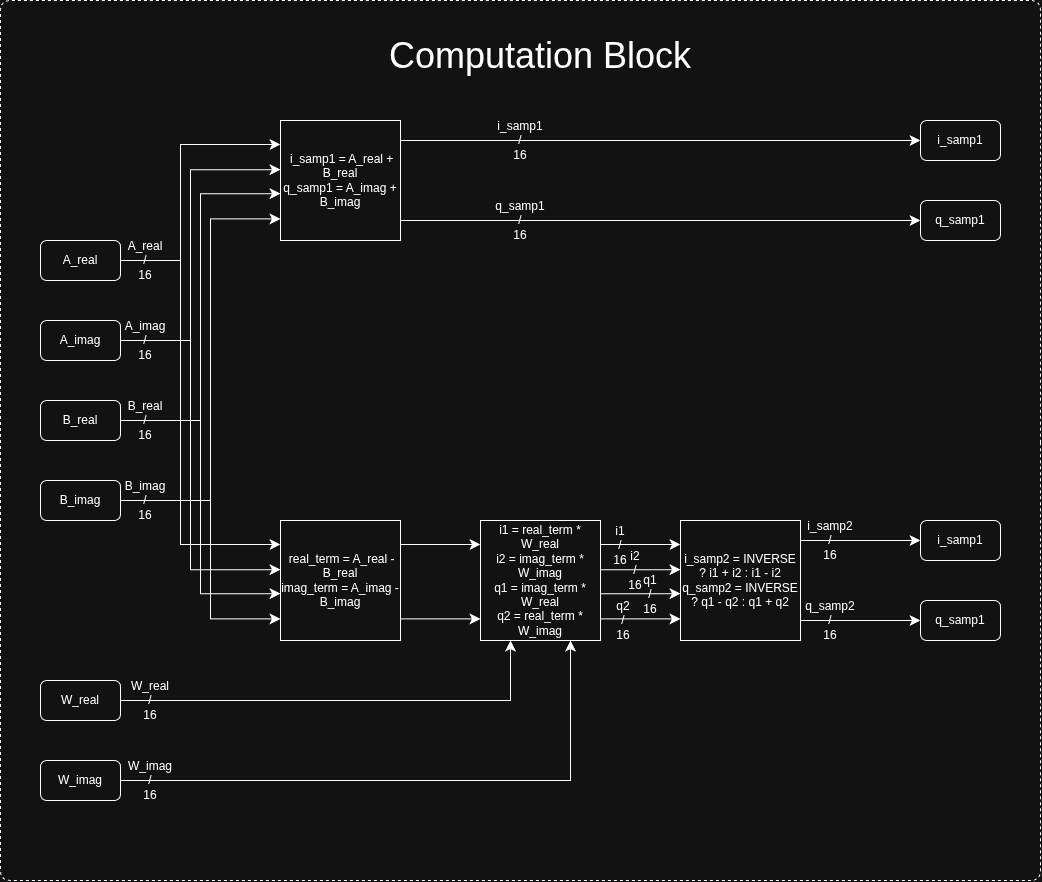

The diagram above was exported from draw.io. Its source (the exported page's mxGraphModel, read from the mxfile embedded in the PNG):
<mxGraphModel dx="2178" dy="1332" grid="1" gridSize="10" guides="1" tooltips="1" connect="1" arrows="1" fold="1" page="0" pageScale="1" pageWidth="850" pageHeight="1100" math="0" shadow="0">
  <root>
    <mxCell id="0" />
    <mxCell id="1" parent="0" />
    <mxCell id="eGpOnizFHoXXeflYJyp2-65" parent="1" style="text;html=1;whiteSpace=wrap;strokeColor=none;fillColor=none;align=center;verticalAlign=middle;rounded=0;fontFamily=Helvetica;fontSize=12;fontColor=default;labelBackgroundColor=default;" value="q_samp2&lt;div&gt;/&lt;/div&gt;&lt;div&gt;16&lt;/div&gt;" vertex="1">
      <mxGeometry height="30" width="60" x="160" y="405" as="geometry" />
    </mxCell>
    <mxCell id="eGpOnizFHoXXeflYJyp2-64" parent="1" style="text;html=1;whiteSpace=wrap;strokeColor=none;fillColor=none;align=center;verticalAlign=middle;rounded=0;fontFamily=Helvetica;fontSize=12;fontColor=default;labelBackgroundColor=default;" value="i_samp2&lt;div&gt;/&lt;/div&gt;&lt;div&gt;16&lt;/div&gt;" vertex="1">
      <mxGeometry height="30" width="60" x="160" y="325" as="geometry" />
    </mxCell>
    <mxCell id="eGpOnizFHoXXeflYJyp2-63" parent="1" style="text;html=1;whiteSpace=wrap;strokeColor=none;fillColor=none;align=center;verticalAlign=middle;rounded=0;fontFamily=Helvetica;fontSize=12;fontColor=default;labelBackgroundColor=default;" value="q2&lt;br&gt;&lt;div&gt;/&lt;/div&gt;&lt;div&gt;16&lt;/div&gt;" vertex="1">
      <mxGeometry height="30" width="60" x="-47" y="405" as="geometry" />
    </mxCell>
    <mxCell id="eGpOnizFHoXXeflYJyp2-62" parent="1" style="text;html=1;whiteSpace=wrap;strokeColor=none;fillColor=none;align=center;verticalAlign=middle;rounded=0;fontFamily=Helvetica;fontSize=12;fontColor=default;labelBackgroundColor=default;" value="q1&lt;div&gt;/&lt;/div&gt;&lt;div&gt;16&lt;/div&gt;" vertex="1">
      <mxGeometry height="30" width="60" x="-20" y="379" as="geometry" />
    </mxCell>
    <mxCell id="eGpOnizFHoXXeflYJyp2-61" parent="1" style="text;html=1;whiteSpace=wrap;strokeColor=none;fillColor=none;align=center;verticalAlign=middle;rounded=0;fontFamily=Helvetica;fontSize=12;fontColor=default;labelBackgroundColor=default;" value="i2&lt;div&gt;/&lt;/div&gt;&lt;div&gt;16&lt;/div&gt;" vertex="1">
      <mxGeometry height="30" width="60" x="-35" y="355" as="geometry" />
    </mxCell>
    <mxCell id="eGpOnizFHoXXeflYJyp2-60" parent="1" style="text;html=1;whiteSpace=wrap;strokeColor=none;fillColor=none;align=center;verticalAlign=middle;rounded=0;fontFamily=Helvetica;fontSize=12;fontColor=default;labelBackgroundColor=default;" value="i1&lt;div&gt;/&lt;/div&gt;&lt;div&gt;16&lt;/div&gt;" vertex="1">
      <mxGeometry height="30" width="60" x="-50" y="330" as="geometry" />
    </mxCell>
    <mxCell id="eGpOnizFHoXXeflYJyp2-59" parent="1" style="text;html=1;whiteSpace=wrap;strokeColor=none;fillColor=none;align=center;verticalAlign=middle;rounded=0;fontFamily=Helvetica;fontSize=12;fontColor=default;labelBackgroundColor=default;" value="q_samp1&lt;br&gt;&lt;div&gt;/&lt;/div&gt;&lt;div&gt;16&lt;/div&gt;" vertex="1">
      <mxGeometry height="30" width="60" x="-150" y="5" as="geometry" />
    </mxCell>
    <mxCell id="eGpOnizFHoXXeflYJyp2-58" parent="1" style="text;html=1;whiteSpace=wrap;strokeColor=none;fillColor=none;align=center;verticalAlign=middle;rounded=0;fontFamily=Helvetica;fontSize=12;fontColor=default;labelBackgroundColor=default;" value="i_samp1&lt;br&gt;&lt;div&gt;/&lt;/div&gt;&lt;div&gt;16&lt;/div&gt;" vertex="1">
      <mxGeometry height="30" width="60" x="-150" y="-75" as="geometry" />
    </mxCell>
    <mxCell id="eGpOnizFHoXXeflYJyp2-57" parent="1" style="text;html=1;whiteSpace=wrap;strokeColor=none;fillColor=none;align=center;verticalAlign=middle;rounded=0;fontFamily=Helvetica;fontSize=12;fontColor=default;labelBackgroundColor=default;" value="W_imag&lt;div&gt;/&lt;/div&gt;&lt;div&gt;16&lt;/div&gt;" vertex="1">
      <mxGeometry height="30" width="60" x="-520" y="565" as="geometry" />
    </mxCell>
    <mxCell id="eGpOnizFHoXXeflYJyp2-56" parent="1" style="text;html=1;whiteSpace=wrap;strokeColor=none;fillColor=none;align=center;verticalAlign=middle;rounded=0;fontFamily=Helvetica;fontSize=12;fontColor=default;labelBackgroundColor=default;" value="W_real&lt;div&gt;/&lt;/div&gt;&lt;div&gt;16&lt;/div&gt;" vertex="1">
      <mxGeometry height="30" width="60" x="-520" y="485" as="geometry" />
    </mxCell>
    <mxCell id="eGpOnizFHoXXeflYJyp2-55" parent="1" style="text;html=1;whiteSpace=wrap;strokeColor=none;fillColor=none;align=center;verticalAlign=middle;rounded=0;fontFamily=Helvetica;fontSize=12;fontColor=default;labelBackgroundColor=default;" value="B_imag&lt;br&gt;&lt;div&gt;/&lt;/div&gt;&lt;div&gt;16&lt;/div&gt;" vertex="1">
      <mxGeometry height="30" width="60" x="-525" y="285" as="geometry" />
    </mxCell>
    <mxCell id="eGpOnizFHoXXeflYJyp2-54" parent="1" style="text;html=1;whiteSpace=wrap;strokeColor=none;fillColor=none;align=center;verticalAlign=middle;rounded=0;fontFamily=Helvetica;fontSize=12;fontColor=default;labelBackgroundColor=default;" value="B_real&lt;br&gt;&lt;div&gt;/&lt;/div&gt;&lt;div&gt;16&lt;/div&gt;" vertex="1">
      <mxGeometry height="30" width="60" x="-525" y="205" as="geometry" />
    </mxCell>
    <mxCell id="eGpOnizFHoXXeflYJyp2-53" parent="1" style="text;html=1;whiteSpace=wrap;strokeColor=none;fillColor=none;align=center;verticalAlign=middle;rounded=0;fontFamily=Helvetica;fontSize=12;fontColor=default;labelBackgroundColor=default;" value="A_imag&lt;div&gt;/&lt;/div&gt;&lt;div&gt;16&lt;/div&gt;" vertex="1">
      <mxGeometry height="30" width="60" x="-525" y="125" as="geometry" />
    </mxCell>
    <mxCell id="eGpOnizFHoXXeflYJyp2-52" parent="1" style="text;html=1;whiteSpace=wrap;strokeColor=none;fillColor=none;align=center;verticalAlign=middle;rounded=0;fontFamily=Helvetica;fontSize=12;fontColor=default;labelBackgroundColor=default;" value="A_real&lt;div&gt;/&lt;/div&gt;&lt;div&gt;16&lt;/div&gt;" vertex="1">
      <mxGeometry height="30" width="60" x="-525" y="45" as="geometry" />
    </mxCell>
    <mxCell id="eGpOnizFHoXXeflYJyp2-1" parent="1" style="rounded=1;whiteSpace=wrap;html=1;" value="A_real" vertex="1">
      <mxGeometry height="40" width="80" x="-600" y="40" as="geometry" />
    </mxCell>
    <mxCell id="eGpOnizFHoXXeflYJyp2-2" parent="1" style="rounded=1;whiteSpace=wrap;html=1;" value="A_imag" vertex="1">
      <mxGeometry height="40" width="80" x="-600" y="120" as="geometry" />
    </mxCell>
    <mxCell id="eGpOnizFHoXXeflYJyp2-3" parent="1" style="rounded=1;whiteSpace=wrap;html=1;" value="B_real" vertex="1">
      <mxGeometry height="40" width="80" x="-600" y="200" as="geometry" />
    </mxCell>
    <mxCell id="eGpOnizFHoXXeflYJyp2-4" parent="1" style="rounded=1;whiteSpace=wrap;html=1;" value="B_imag" vertex="1">
      <mxGeometry height="40" width="80" x="-600" y="280" as="geometry" />
    </mxCell>
    <mxCell id="eGpOnizFHoXXeflYJyp2-22" edge="1" parent="1" source="eGpOnizFHoXXeflYJyp2-5" style="edgeStyle=orthogonalEdgeStyle;shape=connector;rounded=0;orthogonalLoop=1;jettySize=auto;html=1;exitX=1;exitY=0.25;exitDx=0;exitDy=0;exitPerimeter=0;entryX=0;entryY=0.5;entryDx=0;entryDy=0;strokeColor=default;align=center;verticalAlign=middle;fontFamily=Helvetica;fontSize=12;fontColor=default;labelBackgroundColor=default;startSize=8;endArrow=classic;endSize=8;" target="eGpOnizFHoXXeflYJyp2-11">
      <mxGeometry relative="1" as="geometry">
        <Array as="points">
          <mxPoint x="-240" y="-60" />
        </Array>
      </mxGeometry>
    </mxCell>
    <mxCell id="eGpOnizFHoXXeflYJyp2-23" edge="1" parent="1" source="eGpOnizFHoXXeflYJyp2-5" style="edgeStyle=orthogonalEdgeStyle;shape=connector;rounded=0;orthogonalLoop=1;jettySize=auto;html=1;exitX=1;exitY=0.75;exitDx=0;exitDy=0;exitPerimeter=0;entryX=0;entryY=0.5;entryDx=0;entryDy=0;strokeColor=default;align=center;verticalAlign=middle;fontFamily=Helvetica;fontSize=12;fontColor=default;labelBackgroundColor=default;startSize=8;endArrow=classic;endSize=8;" target="eGpOnizFHoXXeflYJyp2-12">
      <mxGeometry relative="1" as="geometry">
        <Array as="points">
          <mxPoint x="-240" y="20" />
        </Array>
      </mxGeometry>
    </mxCell>
    <mxCell id="eGpOnizFHoXXeflYJyp2-5" parent="1" style="rounded=0;whiteSpace=wrap;html=1;points=[[0,0,0,0,0],[0,0.2,0,0,0],[0,0.41,0,0,0],[0,0.61,0,0,0],[0,0.82,0,0,0],[0,1,0,0,0],[0.25,0,0,0,0],[0.25,1,0,0,0],[0.5,0,0,0,0],[0.5,1,0,0,0],[0.75,0,0,0,0],[0.75,1,0,0,0],[1,0,0,0,0],[1,0.25,0,0,0],[1,0.5,0,0,0],[1,0.75,0,0,0],[1,1,0,0,0]];" value="&amp;nbsp;i_samp1 = A_real + B_real&lt;div&gt;q_samp1 = A_imag + B_imag&lt;/div&gt;" vertex="1">
      <mxGeometry height="120" width="120" x="-360" y="-80" as="geometry" />
    </mxCell>
    <mxCell id="eGpOnizFHoXXeflYJyp2-11" parent="1" style="rounded=1;whiteSpace=wrap;html=1;fontFamily=Helvetica;fontSize=12;fontColor=default;labelBackgroundColor=default;" value="i_samp1" vertex="1">
      <mxGeometry height="40" width="80" x="280" y="-80" as="geometry" />
    </mxCell>
    <mxCell id="eGpOnizFHoXXeflYJyp2-12" parent="1" style="rounded=1;whiteSpace=wrap;html=1;fontFamily=Helvetica;fontSize=12;fontColor=default;labelBackgroundColor=default;" value="q_samp1" vertex="1">
      <mxGeometry height="40" width="80" x="280" as="geometry" />
    </mxCell>
    <mxCell id="eGpOnizFHoXXeflYJyp2-20" parent="1" style="rounded=1;whiteSpace=wrap;html=1;" value="W_real" vertex="1">
      <mxGeometry height="40" width="80" x="-600" y="480" as="geometry" />
    </mxCell>
    <mxCell id="eGpOnizFHoXXeflYJyp2-21" parent="1" style="rounded=1;whiteSpace=wrap;html=1;" value="W_imag" vertex="1">
      <mxGeometry height="40" width="80" x="-600" y="560" as="geometry" />
    </mxCell>
    <mxCell id="eGpOnizFHoXXeflYJyp2-24" parent="1" style="rounded=0;whiteSpace=wrap;html=1;points=[[0,0,0,0,0],[0,0.2,0,0,0],[0,0.41,0,0,0],[0,0.61,0,0,0],[0,0.82,0,0,0],[0,1,0,0,0],[0.25,0,0,0,0],[0.25,1,0,0,0],[0.5,0,0,0,0],[0.5,1,0,0,0],[0.75,0,0,0,0],[0.75,1,0,0,0],[1,0,0,0,0],[1,0.25,0,0,0],[1,0.5,0,0,0],[1,0.75,0,0,0],[1,1,0,0,0]];" value="&amp;nbsp;real_term = A_real - B_real&lt;div&gt;imag_term = A_imag - B_imag&lt;/div&gt;" vertex="1">
      <mxGeometry height="120" width="120" x="-360" y="320" as="geometry" />
    </mxCell>
    <mxCell id="eGpOnizFHoXXeflYJyp2-29" edge="1" parent="1" source="eGpOnizFHoXXeflYJyp2-1" style="edgeStyle=orthogonalEdgeStyle;shape=connector;rounded=0;orthogonalLoop=1;jettySize=auto;html=1;exitX=1;exitY=0.5;exitDx=0;exitDy=0;entryX=0;entryY=0.2;entryDx=0;entryDy=0;entryPerimeter=0;strokeColor=default;align=center;verticalAlign=middle;fontFamily=Helvetica;fontSize=12;fontColor=default;labelBackgroundColor=default;startSize=8;endArrow=classic;endSize=8;" target="eGpOnizFHoXXeflYJyp2-5">
      <mxGeometry relative="1" as="geometry">
        <Array as="points">
          <mxPoint x="-460" y="60" />
          <mxPoint x="-460" y="-56" />
        </Array>
      </mxGeometry>
    </mxCell>
    <mxCell id="eGpOnizFHoXXeflYJyp2-30" edge="1" parent="1" source="eGpOnizFHoXXeflYJyp2-2" style="edgeStyle=orthogonalEdgeStyle;shape=connector;rounded=0;orthogonalLoop=1;jettySize=auto;html=1;exitX=1;exitY=0.5;exitDx=0;exitDy=0;entryX=0;entryY=0.41;entryDx=0;entryDy=0;entryPerimeter=0;strokeColor=default;align=center;verticalAlign=middle;fontFamily=Helvetica;fontSize=12;fontColor=default;labelBackgroundColor=default;startSize=8;endArrow=classic;endSize=8;" target="eGpOnizFHoXXeflYJyp2-5">
      <mxGeometry relative="1" as="geometry">
        <Array as="points">
          <mxPoint x="-450" y="140" />
          <mxPoint x="-450" y="-31" />
        </Array>
      </mxGeometry>
    </mxCell>
    <mxCell id="eGpOnizFHoXXeflYJyp2-31" edge="1" parent="1" source="eGpOnizFHoXXeflYJyp2-3" style="edgeStyle=orthogonalEdgeStyle;shape=connector;rounded=0;orthogonalLoop=1;jettySize=auto;html=1;exitX=1;exitY=0.5;exitDx=0;exitDy=0;entryX=0;entryY=0.61;entryDx=0;entryDy=0;entryPerimeter=0;strokeColor=default;align=center;verticalAlign=middle;fontFamily=Helvetica;fontSize=12;fontColor=default;labelBackgroundColor=default;startSize=8;endArrow=classic;endSize=8;" target="eGpOnizFHoXXeflYJyp2-5">
      <mxGeometry relative="1" as="geometry">
        <Array as="points">
          <mxPoint x="-440" y="220" />
          <mxPoint x="-440" y="-7" />
        </Array>
      </mxGeometry>
    </mxCell>
    <mxCell id="eGpOnizFHoXXeflYJyp2-32" edge="1" parent="1" source="eGpOnizFHoXXeflYJyp2-4" style="edgeStyle=orthogonalEdgeStyle;shape=connector;rounded=0;orthogonalLoop=1;jettySize=auto;html=1;exitX=1;exitY=0.5;exitDx=0;exitDy=0;entryX=0;entryY=0.82;entryDx=0;entryDy=0;entryPerimeter=0;strokeColor=default;align=center;verticalAlign=middle;fontFamily=Helvetica;fontSize=12;fontColor=default;labelBackgroundColor=default;startSize=8;endArrow=classic;endSize=8;" target="eGpOnizFHoXXeflYJyp2-5">
      <mxGeometry relative="1" as="geometry">
        <Array as="points">
          <mxPoint x="-430" y="300" />
          <mxPoint x="-430" y="18" />
        </Array>
      </mxGeometry>
    </mxCell>
    <mxCell id="eGpOnizFHoXXeflYJyp2-33" edge="1" parent="1" source="eGpOnizFHoXXeflYJyp2-1" style="edgeStyle=orthogonalEdgeStyle;shape=connector;rounded=0;orthogonalLoop=1;jettySize=auto;html=1;exitX=1;exitY=0.5;exitDx=0;exitDy=0;entryX=0;entryY=0.2;entryDx=0;entryDy=0;entryPerimeter=0;strokeColor=default;align=center;verticalAlign=middle;fontFamily=Helvetica;fontSize=12;fontColor=default;labelBackgroundColor=default;startSize=8;endArrow=classic;endSize=8;" target="eGpOnizFHoXXeflYJyp2-24">
      <mxGeometry relative="1" as="geometry">
        <Array as="points">
          <mxPoint x="-460" y="60" />
          <mxPoint x="-460" y="344" />
        </Array>
      </mxGeometry>
    </mxCell>
    <mxCell id="eGpOnizFHoXXeflYJyp2-34" edge="1" parent="1" source="eGpOnizFHoXXeflYJyp2-2" style="edgeStyle=orthogonalEdgeStyle;shape=connector;rounded=0;orthogonalLoop=1;jettySize=auto;html=1;exitX=1;exitY=0.5;exitDx=0;exitDy=0;entryX=0;entryY=0.41;entryDx=0;entryDy=0;entryPerimeter=0;strokeColor=default;align=center;verticalAlign=middle;fontFamily=Helvetica;fontSize=12;fontColor=default;labelBackgroundColor=default;startSize=8;endArrow=classic;endSize=8;" target="eGpOnizFHoXXeflYJyp2-24">
      <mxGeometry relative="1" as="geometry">
        <Array as="points">
          <mxPoint x="-450" y="140" />
          <mxPoint x="-450" y="370" />
          <mxPoint x="-360" y="370" />
        </Array>
      </mxGeometry>
    </mxCell>
    <mxCell id="eGpOnizFHoXXeflYJyp2-35" edge="1" parent="1" source="eGpOnizFHoXXeflYJyp2-3" style="edgeStyle=orthogonalEdgeStyle;shape=connector;rounded=0;orthogonalLoop=1;jettySize=auto;html=1;exitX=1;exitY=0.5;exitDx=0;exitDy=0;entryX=0;entryY=0.61;entryDx=0;entryDy=0;entryPerimeter=0;strokeColor=default;align=center;verticalAlign=middle;fontFamily=Helvetica;fontSize=12;fontColor=default;labelBackgroundColor=default;startSize=8;endArrow=classic;endSize=8;" target="eGpOnizFHoXXeflYJyp2-24">
      <mxGeometry relative="1" as="geometry">
        <Array as="points">
          <mxPoint x="-440" y="220" />
          <mxPoint x="-440" y="393" />
        </Array>
      </mxGeometry>
    </mxCell>
    <mxCell id="eGpOnizFHoXXeflYJyp2-36" edge="1" parent="1" source="eGpOnizFHoXXeflYJyp2-4" style="edgeStyle=orthogonalEdgeStyle;shape=connector;rounded=0;orthogonalLoop=1;jettySize=auto;html=1;exitX=1;exitY=0.5;exitDx=0;exitDy=0;entryX=0;entryY=0.82;entryDx=0;entryDy=0;entryPerimeter=0;strokeColor=default;align=center;verticalAlign=middle;fontFamily=Helvetica;fontSize=12;fontColor=default;labelBackgroundColor=default;startSize=8;endArrow=classic;endSize=8;" target="eGpOnizFHoXXeflYJyp2-24">
      <mxGeometry relative="1" as="geometry">
        <Array as="points">
          <mxPoint x="-430" y="300" />
          <mxPoint x="-430" y="418" />
          <mxPoint x="-360" y="418" />
        </Array>
      </mxGeometry>
    </mxCell>
    <mxCell id="eGpOnizFHoXXeflYJyp2-37" parent="1" style="rounded=0;whiteSpace=wrap;html=1;points=[[0,0,0,0,0],[0,0.2,0,0,0],[0,0.41,0,0,0],[0,0.61,0,0,0],[0,0.82,0,0,0],[0,1,0,0,0],[0.25,0,0,0,0],[0.25,1,0,0,0],[0.5,0,0,0,0],[0.5,1,0,0,0],[0.75,0,0,0,0],[0.75,1,0,0,0],[1,0,0,0,0],[1,0.2,0,0,0],[1,0.41,0,0,0],[1,0.61,0,0,0],[1,0.82,0,0,0],[1,1,0,0,0]];" value="i1 = real_term * W_real&lt;div&gt;i2 = imag_term * W_imag&lt;/div&gt;&lt;div&gt;q1 = imag_term * W_real&lt;/div&gt;&lt;div&gt;q2 = real_term * W_imag&lt;/div&gt;" vertex="1">
      <mxGeometry height="120" width="120" x="-160" y="320" as="geometry" />
    </mxCell>
    <mxCell id="eGpOnizFHoXXeflYJyp2-38" edge="1" parent="1" source="eGpOnizFHoXXeflYJyp2-24" style="edgeStyle=orthogonalEdgeStyle;shape=connector;rounded=0;orthogonalLoop=1;jettySize=auto;html=1;exitX=1;exitY=0.25;exitDx=0;exitDy=0;exitPerimeter=0;entryX=0;entryY=0.2;entryDx=0;entryDy=0;entryPerimeter=0;strokeColor=default;align=center;verticalAlign=middle;fontFamily=Helvetica;fontSize=12;fontColor=default;labelBackgroundColor=default;startSize=8;endArrow=classic;endSize=8;" target="eGpOnizFHoXXeflYJyp2-37">
      <mxGeometry relative="1" as="geometry">
        <Array as="points">
          <mxPoint x="-240" y="344" />
        </Array>
      </mxGeometry>
    </mxCell>
    <mxCell id="eGpOnizFHoXXeflYJyp2-39" edge="1" parent="1" source="eGpOnizFHoXXeflYJyp2-24" style="edgeStyle=orthogonalEdgeStyle;shape=connector;rounded=0;orthogonalLoop=1;jettySize=auto;html=1;exitX=1;exitY=0.75;exitDx=0;exitDy=0;exitPerimeter=0;entryX=0;entryY=0.82;entryDx=0;entryDy=0;entryPerimeter=0;strokeColor=default;align=center;verticalAlign=middle;fontFamily=Helvetica;fontSize=12;fontColor=default;labelBackgroundColor=default;startSize=8;endArrow=classic;endSize=8;" target="eGpOnizFHoXXeflYJyp2-37">
      <mxGeometry relative="1" as="geometry">
        <Array as="points">
          <mxPoint x="-240" y="418" />
        </Array>
      </mxGeometry>
    </mxCell>
    <mxCell id="eGpOnizFHoXXeflYJyp2-40" edge="1" parent="1" source="eGpOnizFHoXXeflYJyp2-20" style="edgeStyle=orthogonalEdgeStyle;shape=connector;rounded=0;orthogonalLoop=1;jettySize=auto;html=1;exitX=1;exitY=0.5;exitDx=0;exitDy=0;entryX=0.25;entryY=1;entryDx=0;entryDy=0;entryPerimeter=0;strokeColor=default;align=center;verticalAlign=middle;fontFamily=Helvetica;fontSize=12;fontColor=default;labelBackgroundColor=default;startSize=8;endArrow=classic;endSize=8;" target="eGpOnizFHoXXeflYJyp2-37">
      <mxGeometry relative="1" as="geometry" />
    </mxCell>
    <mxCell id="eGpOnizFHoXXeflYJyp2-41" edge="1" parent="1" source="eGpOnizFHoXXeflYJyp2-21" style="edgeStyle=orthogonalEdgeStyle;shape=connector;rounded=0;orthogonalLoop=1;jettySize=auto;html=1;exitX=1;exitY=0.5;exitDx=0;exitDy=0;entryX=0.75;entryY=1;entryDx=0;entryDy=0;entryPerimeter=0;strokeColor=default;align=center;verticalAlign=middle;fontFamily=Helvetica;fontSize=12;fontColor=default;labelBackgroundColor=default;startSize=8;endArrow=classic;endSize=8;" target="eGpOnizFHoXXeflYJyp2-37">
      <mxGeometry relative="1" as="geometry" />
    </mxCell>
    <mxCell id="eGpOnizFHoXXeflYJyp2-49" edge="1" parent="1" source="eGpOnizFHoXXeflYJyp2-42" style="edgeStyle=orthogonalEdgeStyle;shape=connector;rounded=0;orthogonalLoop=1;jettySize=auto;html=1;exitX=1;exitY=0.25;exitDx=0;exitDy=0;exitPerimeter=0;entryX=0;entryY=0.5;entryDx=0;entryDy=0;strokeColor=default;align=center;verticalAlign=middle;fontFamily=Helvetica;fontSize=12;fontColor=default;labelBackgroundColor=default;startSize=8;endArrow=classic;endSize=8;" target="eGpOnizFHoXXeflYJyp2-47">
      <mxGeometry relative="1" as="geometry">
        <Array as="points">
          <mxPoint x="160" y="340" />
        </Array>
      </mxGeometry>
    </mxCell>
    <mxCell id="eGpOnizFHoXXeflYJyp2-50" edge="1" parent="1" source="eGpOnizFHoXXeflYJyp2-42" style="edgeStyle=orthogonalEdgeStyle;shape=connector;rounded=0;orthogonalLoop=1;jettySize=auto;html=1;exitX=1;exitY=0.75;exitDx=0;exitDy=0;exitPerimeter=0;entryX=0;entryY=0.5;entryDx=0;entryDy=0;strokeColor=default;align=center;verticalAlign=middle;fontFamily=Helvetica;fontSize=12;fontColor=default;labelBackgroundColor=default;startSize=8;endArrow=classic;endSize=8;" target="eGpOnizFHoXXeflYJyp2-48">
      <mxGeometry relative="1" as="geometry">
        <Array as="points">
          <mxPoint x="160" y="420" />
        </Array>
      </mxGeometry>
    </mxCell>
    <mxCell id="eGpOnizFHoXXeflYJyp2-42" parent="1" style="rounded=0;whiteSpace=wrap;html=1;points=[[0,0,0,0,0],[0,0.2,0,0,0],[0,0.41,0,0,0],[0,0.61,0,0,0],[0,0.82,0,0,0],[0,1,0,0,0],[0.25,0,0,0,0],[0.25,1,0,0,0],[0.5,0,0,0,0],[0.5,1,0,0,0],[0.75,0,0,0,0],[0.75,1,0,0,0],[1,0,0,0,0],[1,0.25,0,0,0],[1,0.5,0,0,0],[1,0.75,0,0,0],[1,1,0,0,0]];" value="i_samp2 = INVERSE ? i1 + i2 : i1 - i2&lt;div&gt;q_samp2 = INVERSE ? q1 - q2 : q1 + q2&lt;/div&gt;" vertex="1">
      <mxGeometry height="120" width="120" x="40" y="320" as="geometry" />
    </mxCell>
    <mxCell id="eGpOnizFHoXXeflYJyp2-43" edge="1" parent="1" source="eGpOnizFHoXXeflYJyp2-37" style="edgeStyle=orthogonalEdgeStyle;shape=connector;rounded=0;orthogonalLoop=1;jettySize=auto;html=1;exitX=1;exitY=0.2;exitDx=0;exitDy=0;exitPerimeter=0;entryX=0;entryY=0.2;entryDx=0;entryDy=0;entryPerimeter=0;strokeColor=default;align=center;verticalAlign=middle;fontFamily=Helvetica;fontSize=12;fontColor=default;labelBackgroundColor=default;startSize=8;endArrow=classic;endSize=8;" target="eGpOnizFHoXXeflYJyp2-42">
      <mxGeometry relative="1" as="geometry" />
    </mxCell>
    <mxCell id="eGpOnizFHoXXeflYJyp2-44" edge="1" parent="1" source="eGpOnizFHoXXeflYJyp2-37" style="edgeStyle=orthogonalEdgeStyle;shape=connector;rounded=0;orthogonalLoop=1;jettySize=auto;html=1;exitX=1;exitY=0.41;exitDx=0;exitDy=0;exitPerimeter=0;entryX=0;entryY=0.41;entryDx=0;entryDy=0;entryPerimeter=0;strokeColor=default;align=center;verticalAlign=middle;fontFamily=Helvetica;fontSize=12;fontColor=default;labelBackgroundColor=default;startSize=8;endArrow=classic;endSize=8;" target="eGpOnizFHoXXeflYJyp2-42">
      <mxGeometry relative="1" as="geometry" />
    </mxCell>
    <mxCell id="eGpOnizFHoXXeflYJyp2-45" edge="1" parent="1" source="eGpOnizFHoXXeflYJyp2-37" style="edgeStyle=orthogonalEdgeStyle;shape=connector;rounded=0;orthogonalLoop=1;jettySize=auto;html=1;exitX=1;exitY=0.61;exitDx=0;exitDy=0;exitPerimeter=0;entryX=0;entryY=0.61;entryDx=0;entryDy=0;entryPerimeter=0;strokeColor=default;align=center;verticalAlign=middle;fontFamily=Helvetica;fontSize=12;fontColor=default;labelBackgroundColor=default;startSize=8;endArrow=classic;endSize=8;" target="eGpOnizFHoXXeflYJyp2-42">
      <mxGeometry relative="1" as="geometry" />
    </mxCell>
    <mxCell id="eGpOnizFHoXXeflYJyp2-46" edge="1" parent="1" source="eGpOnizFHoXXeflYJyp2-37" style="edgeStyle=orthogonalEdgeStyle;shape=connector;rounded=0;orthogonalLoop=1;jettySize=auto;html=1;exitX=1;exitY=0.82;exitDx=0;exitDy=0;exitPerimeter=0;entryX=0;entryY=0.82;entryDx=0;entryDy=0;entryPerimeter=0;strokeColor=default;align=center;verticalAlign=middle;fontFamily=Helvetica;fontSize=12;fontColor=default;labelBackgroundColor=default;startSize=8;endArrow=classic;endSize=8;" target="eGpOnizFHoXXeflYJyp2-42">
      <mxGeometry relative="1" as="geometry" />
    </mxCell>
    <mxCell id="eGpOnizFHoXXeflYJyp2-47" parent="1" style="rounded=1;whiteSpace=wrap;html=1;fontFamily=Helvetica;fontSize=12;fontColor=default;labelBackgroundColor=default;" value="i_samp1" vertex="1">
      <mxGeometry height="40" width="80" x="280" y="320" as="geometry" />
    </mxCell>
    <mxCell id="eGpOnizFHoXXeflYJyp2-48" parent="1" style="rounded=1;whiteSpace=wrap;html=1;fontFamily=Helvetica;fontSize=12;fontColor=default;labelBackgroundColor=default;" value="q_samp1" vertex="1">
      <mxGeometry height="40" width="80" x="280" y="400" as="geometry" />
    </mxCell>
    <mxCell id="eGpOnizFHoXXeflYJyp2-66" parent="1" style="text;html=1;whiteSpace=wrap;strokeColor=none;fillColor=none;align=center;verticalAlign=middle;rounded=0;fontFamily=Helvetica;fontSize=36;fontColor=default;labelBackgroundColor=default;" value="Computation Block" vertex="1">
      <mxGeometry height="110" width="680" x="-440" y="-200" as="geometry" />
    </mxCell>
    <mxCell id="eGpOnizFHoXXeflYJyp2-67" edge="1" parent="1" style="endArrow=none;dashed=1;html=1;rounded=1;strokeColor=default;align=center;verticalAlign=middle;fontFamily=Helvetica;fontSize=12;fontColor=default;labelBackgroundColor=default;startSize=8;endSize=8;curved=0;" value=" ">
      <mxGeometry height="50" relative="1" width="50" as="geometry">
        <Array as="points">
          <mxPoint x="400" y="-200" />
          <mxPoint x="-640" y="-200" />
          <mxPoint x="-640" y="680" />
          <mxPoint x="400" y="680" />
        </Array>
        <mxPoint x="400" y="242.28571428571428" as="sourcePoint" />
        <mxPoint x="400" y="240" as="targetPoint" />
      </mxGeometry>
    </mxCell>
  </root>
</mxGraphModel>